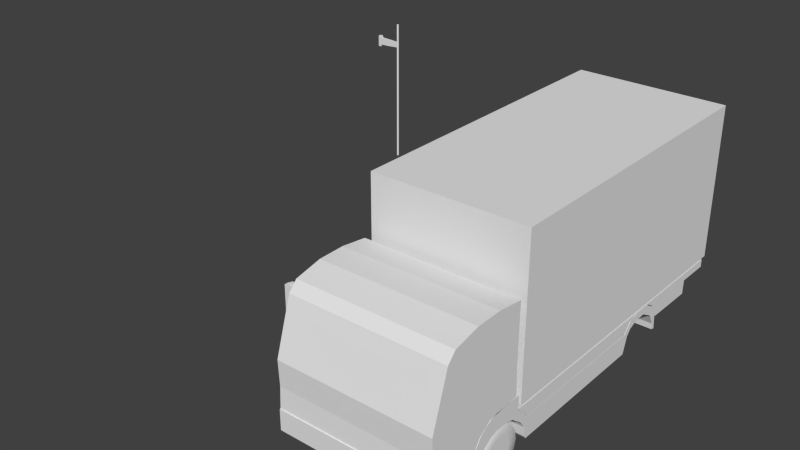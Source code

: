 # Source: truck.blend  (saved by Blender 2.75.0; exported with 4.5.12 LTS)
import bpy
from mathutils import Matrix  # noqa: F401  (used for matrix-valued properties, if any)

bpy.ops.wm.read_factory_settings(use_empty=True)
scene = bpy.context.scene
scene.name = 'Scene'

# ---- collections
col_collection_1 = bpy.data.collections.new('Collection 1'); scene.collection.children.link(col_collection_1)

# ---- materials (node trees are filled in below, after node groups)
mat_material = bpy.data.materials.new('Material')
mat_material.alpha_threshold = 0.0
mat_material.use_transparent_shadow = False
mat_material.roughness = 0.5
mat_material.line_color = (0.0, 0.0, 0.0, 1.0)

# ---- material node trees

# ---- world
world_world = bpy.data.worlds.new('World'); scene.world = world_world
world_world.color = (0.05088, 0.05088, 0.05088)
world_world.use_sun_shadow = False
world_world.sun_shadow_jitter_overblur = 0.0
world_world.cycles.sampling_method = 'MANUAL'
world_world.cycles.sample_map_resolution = 256

# ---- meshes
me_cube_007 = bpy.data.meshes.new('Cube.007')
me_cube_007.from_pydata([(-1.0, -1.0, -0.8517), (-1.0, -1.0, 0.9064), (-1.0, 1.0, -0.8517), (-1.0, 1.0, 0.9064), (1.0, -1.0, -0.8751), (1.0, -1.0, 0.8829), (1.0, 1.0, -0.8751), (1.0, 1.0, 0.8829), (-0.7082, 1.0, 0.9844), (0.7082, 1.0, 1.0), (0.7082, 1.0, -1.0), (-0.7082, 1.0, -0.9766), (0.7082, -1.0, 1.0), (-0.7082, -1.0, 0.9844), (-0.7082, -1.0, -0.9766), (0.7082, -1.0, -1.0)], [], [(1, 3, 2, 0), (9, 7, 6, 10), (7, 5, 4, 6), (13, 1, 0, 14), (15, 10, 6, 4), (13, 8, 3, 1), (5, 7, 9, 12), (12, 9, 8, 13), (0, 2, 11, 14), (14, 11, 10, 15), (5, 12, 15, 4), (12, 13, 14, 15), (3, 8, 11, 2), (8, 9, 10, 11)])
me_cube_007.use_remesh_preserve_volume = False
me_cube_007.use_remesh_preserve_attributes = False
me_cube_007.use_mirror_vertex_groups = False
me_cube_007.update()
me_cube_006 = bpy.data.meshes.new('Cube.006')
me_cube_006.from_pydata([(-1.0, -1.0, -0.8583), (-1.0, -1.0, 1.0), (-1.0, 1.0, -0.8583), (-1.0, 1.0, 1.0), (1.0, -1.0, -1.0), (1.0, -1.0, 1.0), (1.0, 1.0, -1.0), (1.0, 1.0, 1.0), (-1.241, -1.0, -1.0), (-1.392, -1.0, 0.5749), (-1.392, 1.0, 0.5749), (-1.241, 1.0, -1.0), (-1.221, -1.0, -2.088), (-1.601, -1.0, -1.93), (-1.601, 1.0, -2.001), (-1.221, 1.0, -2.088)], [], [(2, 0, 8, 11), (3, 7, 6, 2), (7, 5, 4, 6), (5, 1, 0, 4), (0, 2, 6, 4), (5, 7, 3, 1), (10, 11, 15, 14), (1, 3, 10, 9), (3, 2, 11, 10), (0, 1, 9, 8), (13, 14, 15, 12), (8, 9, 13, 12), (11, 8, 12, 15), (9, 10, 14, 13)])
me_cube_006.use_remesh_preserve_volume = False
me_cube_006.use_remesh_preserve_attributes = False
me_cube_006.use_mirror_vertex_groups = False
me_cube_006.update()
me_cube_004 = bpy.data.meshes.new('Cube.004')
me_cube_004.from_pydata([(-1.0, -1.0, -1.0), (-1.0, -1.0, 1.0), (-1.0, 1.0, -1.0), (-1.0, 1.0, 1.0), (0.7907, -1.0, -0.4432), (0.7907, -1.0, 0.4432), (0.7907, 1.0, -0.4432), (0.7907, 1.0, 0.4432), (-0.7612, 1.0, 1.0), (-0.7612, 1.0, -1.0), (-0.7612, -1.0, 1.0), (-0.7612, -1.0, -1.0), (-0.01512, 1.0, 0.5615), (-0.01512, -1.0, -0.5615), (-0.01512, 1.0, -0.5615), (-0.01512, -1.0, 0.5615), (-0.7164, 1.0, -0.6224), (-0.7164, -1.0, 0.6224), (-0.7164, 1.0, 0.6224), (-0.7164, -1.0, -0.6224)], [], [(1, 3, 2, 0), (12, 7, 6, 14), (7, 5, 4, 6), (10, 1, 0, 11), (13, 14, 6, 4), (10, 8, 3, 1), (17, 18, 8, 10), (0, 2, 9, 11), (17, 10, 11, 19), (3, 8, 9, 2), (5, 15, 13, 4), (5, 7, 12, 15), (19, 16, 14, 13), (18, 12, 14, 16), (8, 18, 16, 9), (11, 9, 16, 19), (15, 17, 19, 13), (15, 12, 18, 17)])
me_cube_004.use_remesh_preserve_volume = False
me_cube_004.use_remesh_preserve_attributes = False
me_cube_004.use_mirror_vertex_groups = False
me_cube_004.update()
me_cylinder_001 = bpy.data.meshes.new('Cylinder.001')
me_cylinder_001.from_pydata([(0.0, 1.0, -1.0), (0.0, 1.0, 1.0), (0.5, 0.866, -1.0), (0.5, 0.866, 1.0), (0.866, 0.5, -1.0), (0.866, 0.5, 1.0), (1.0, -4.371e-08, -1.0), (1.0, -4.371e-08, 1.0), (0.866, -0.5, -1.0), (0.866, -0.5, 1.0), (0.5, -0.866, -1.0), (0.5, -0.866, 1.0), (1.51e-07, -1.0, -1.0), (1.51e-07, -1.0, 1.0), (-0.5, -0.866, -1.0), (-0.5, -0.866, 1.0), (-0.866, -0.5, -1.0), (-0.866, -0.5, 1.0), (-1.0, -4.649e-07, -1.0), (-1.0, -4.649e-07, 1.0), (-0.866, 0.5, -1.0), (-0.866, 0.5, 1.0), (-0.5, 0.866, -1.0), (-0.5, 0.866, 1.0)], [], [(0, 1, 3, 2), (2, 3, 5, 4), (4, 5, 7, 6), (6, 7, 9, 8), (8, 9, 11, 10), (10, 11, 13, 12), (12, 13, 15, 14), (14, 15, 17, 16), (16, 17, 19, 18), (18, 19, 21, 20), (3, 1, 23, 21, 19, 17, 15, 13, 11, 9, 7, 5), (22, 23, 1, 0), (20, 21, 23, 22), (0, 2, 4, 6, 8, 10, 12, 14, 16, 18, 20, 22)])
me_cylinder_001.use_remesh_preserve_volume = False
me_cylinder_001.use_remesh_preserve_attributes = False
me_cylinder_001.use_mirror_vertex_groups = False
me_cylinder_001.update()
me_cylinder = bpy.data.meshes.new('Cylinder')
me_cylinder.from_pydata([(0.0, 1.0, 1.0), (0.3827, 0.9239, 1.0), (0.7071, 0.7071, 1.0), (0.9239, 0.3827, 1.0), (1.0, -4.371e-08, 1.0), (0.9239, -0.3827, 1.0), (0.7071, -0.7071, 1.0), (0.3827, -0.9239, 1.0), (1.51e-07, -1.0, 1.0), (-0.3827, -0.9239, 1.0), (-0.7071, -0.7071, 1.0), (-0.9239, -0.3827, 1.0), (-1.0, 1.192e-08, 1.0), (-0.9239, 0.3827, 1.0), (-0.7071, 0.7071, 1.0), (-0.3827, 0.9239, 1.0), (0.2219, 0.5357, 1.0), (1.565e-08, 0.5798, 1.0), (0.41, 0.41, 1.0), (0.5357, 0.2219, 1.0), (0.5798, -2.065e-08, 1.0), (0.5357, -0.2219, 1.0), (0.41, -0.41, 1.0), (0.2219, -0.5357, 1.0), (1.032e-07, -0.5798, 1.0), (-0.2219, -0.5357, 1.0), (-0.41, -0.41, 1.0), (-0.5357, -0.2219, 1.0), (-0.5798, 1.161e-08, 1.0), (-0.5357, 0.2219, 1.0), (-0.41, 0.41, 1.0), (-0.2219, 0.5357, 1.0), (0.0, 1.0, -1.0), (0.3827, 0.9239, -1.0), (0.7071, 0.7071, -1.0), (0.9239, 0.3827, -1.0), (1.0, -4.371e-08, -1.0), (0.9239, -0.3827, -1.0), (0.7071, -0.7071, -1.0), (0.3827, -0.9239, -1.0), (1.51e-07, -1.0, -1.0), (-0.3827, -0.9239, -1.0), (-0.7071, -0.7071, -1.0), (-0.9239, -0.3827, -1.0), (-1.0, 1.192e-08, -1.0), (-0.9239, 0.3827, -1.0), (-0.7071, 0.7071, -1.0), (-0.3827, 0.9239, -1.0), (0.0, 1.0, 0.0), (0.3827, 0.9239, 0.0), (0.7071, 0.7071, 0.0), (0.9239, 0.3827, 0.0), (1.0, -4.371e-08, 0.0), (0.9239, -0.3827, 0.0), (0.7071, -0.7071, 0.0), (0.3827, -0.9239, 0.0), (1.51e-07, -1.0, 0.0), (-0.3827, -0.9239, 0.0), (-0.7071, -0.7071, 0.0), (-0.9239, -0.3827, 0.0), (-1.0, 1.192e-08, 0.0), (-0.9239, 0.3827, 0.0), (-0.7071, 0.7071, 0.0), (-0.3827, 0.9239, 0.0), (0.2219, 0.5357, -1.0), (1.565e-08, 0.5798, -1.0), (0.41, 0.41, -1.0), (0.5357, 0.2219, -1.0), (0.5798, -2.065e-08, -1.0), (0.5357, -0.2219, -1.0), (0.41, -0.41, -1.0), (0.2219, -0.5357, -1.0), (1.032e-07, -0.5798, -1.0), (-0.2219, -0.5357, -1.0), (-0.41, -0.41, -1.0), (-0.5357, -0.2219, -1.0), (-0.5798, 1.161e-08, -1.0), (-0.5357, 0.2219, -1.0), (-0.41, 0.41, -1.0), (-0.2219, 0.5357, -1.0)], [], [(48, 0, 1, 49), (49, 1, 2, 50), (50, 2, 3, 51), (51, 3, 4, 52), (52, 4, 5, 53), (53, 5, 6, 54), (54, 6, 7, 55), (55, 7, 8, 56), (56, 8, 9, 57), (57, 9, 10, 58), (58, 10, 11, 59), (59, 11, 12, 60), (60, 12, 13, 61), (61, 13, 14, 62), (3, 2, 18, 19), (63, 15, 0, 48), (62, 14, 15, 63), (11, 10, 26, 27), (4, 3, 19, 20), (12, 11, 27, 28), (5, 4, 20, 21), (13, 12, 28, 29), (6, 5, 21, 22), (14, 13, 29, 30), (7, 6, 22, 23), (1, 0, 17, 16), (15, 14, 30, 31), (8, 7, 23, 24), (0, 15, 31, 17), (9, 8, 24, 25), (2, 1, 16, 18), (10, 9, 25, 26), (48, 49, 33, 32), (49, 50, 34, 33), (50, 51, 35, 34), (51, 52, 36, 35), (52, 53, 37, 36), (53, 54, 38, 37), (54, 55, 39, 38), (55, 56, 40, 39), (56, 57, 41, 40), (57, 58, 42, 41), (58, 59, 43, 42), (59, 60, 44, 43), (60, 61, 45, 44), (61, 62, 46, 45), (35, 67, 66, 34), (63, 48, 32, 47), (62, 63, 47, 46), (43, 75, 74, 42), (36, 68, 67, 35), (44, 76, 75, 43), (37, 69, 68, 36), (45, 77, 76, 44), (38, 70, 69, 37), (46, 78, 77, 45), (39, 71, 70, 38), (33, 64, 65, 32), (47, 79, 78, 46), (40, 72, 71, 39), (32, 65, 79, 47), (41, 73, 72, 40), (34, 66, 64, 33), (42, 74, 73, 41), (64, 66, 67, 68, 69, 70, 71, 72, 73, 74, 75, 76, 77, 78, 79, 65), (16, 17, 31, 30, 29, 28, 27, 26, 25, 24, 23, 22, 21, 20, 19, 18)])
me_cylinder.polygons.foreach_set('use_smooth', [True] * 66)
me_cylinder.use_remesh_preserve_volume = False
me_cylinder.use_remesh_preserve_attributes = False
me_cylinder.use_mirror_vertex_groups = False
me_cylinder.update()
me_cube_003 = bpy.data.meshes.new('Cube.003')
me_cube_003.from_pydata([(1.0, 1.0, -1.0), (1.0, -1.17, -1.208), (1.0, 1.0, 1.0), (1.0, -0.8304, 1.046), (1.788e-07, 1.0, -1.0), (0.0, -1.17, -1.208), (2.384e-07, 1.0, 1.0), (-5.364e-07, -0.8304, 1.046), (1.0, 1.004, 1.579), (1.0, -0.657, 1.44), (2.391e-07, 1.004, 1.579), (-5.357e-07, -0.657, 1.44), (1.0, 0.4992, -0.5871), (1.0, -0.6295, -1.112), (1.0, 0.5403, 0.8948), (1.0, -0.6455, 0.8165), (-1.987e-08, 0.5403, 0.8948), (-2.782e-07, -0.6455, 0.8165), (5.96e-08, -0.6295, -1.112), (1.192e-07, 0.4992, -0.5871), (1.0, 0.4503, 1.72), (1.0, -0.1033, 1.701), (-1.914e-08, 0.4503, 1.72), (-2.774e-07, -0.1033, 1.701), (1.0, -0.4213, -2.235), (1.0, -1.144, -2.305), (1.0, 1.025, -2.15), (1.712e-07, 1.025, -2.15), (-7.634e-09, -1.144, -2.305), (1.116e-07, 0.3019, -2.273), (1.0, 0.3019, -2.273), (5.197e-08, -0.4213, -2.235), (1.0, -0.1291, -3.179), (1.0, -1.166, -3.222), (-1.313e-08, -1.166, -3.222), (1.0, 0.04457, -2.641), (4.647e-08, -0.1291, -3.179), (1.061e-07, 0.04457, -2.641), (0.8739, 1.0, -1.0), (0.8739, -1.17, -1.208), (0.8127, 1.0, 1.0), (0.8127, -0.8304, 1.046), (0.8902, 1.004, 1.579), (0.8902, -0.657, 1.44), (0.8902, 0.4503, 1.72), (0.8902, -0.1033, 1.701), (0.8902, 1.025, -2.15), (0.8902, -1.144, -2.305), (0.8902, 0.3019, -2.273), (0.8902, -1.166, -3.222), (0.8902, 0.04457, -2.641), (0.8902, -0.1291, -3.179)], [], [(13, 15, 3, 1), (40, 38, 4, 6), (39, 41, 7, 5), (17, 7, 11, 23), (38, 0, 26, 46), (45, 23, 11, 43), (40, 6, 10, 42), (41, 3, 9, 43), (14, 2, 8, 20), (3, 15, 21, 9), (15, 14, 20, 21), (42, 10, 22, 44), (44, 22, 23, 45), (5, 18, 31, 28), (12, 13, 24, 30), (6, 16, 22, 10), (16, 17, 23, 22), (0, 2, 14, 12), (12, 14, 15, 13), (28, 31, 36, 34), (46, 48, 29, 27), (48, 30, 35, 50), (13, 1, 25, 24), (19, 4, 27, 29), (0, 12, 30, 26), (18, 19, 29, 31), (39, 5, 28, 47), (51, 49, 34, 36), (50, 51, 36, 37), (47, 28, 34, 49), (24, 25, 33, 32), (31, 29, 37, 36), (30, 24, 32, 35), (25, 47, 49, 33), (35, 32, 51, 50), (32, 33, 49, 51), (1, 39, 47, 25), (29, 48, 50, 37), (26, 30, 48, 46), (20, 44, 45, 21), (8, 42, 44, 20), (7, 41, 43, 11), (2, 40, 42, 8), (21, 45, 43, 9), (4, 38, 46, 27), (1, 3, 41, 39), (2, 0, 38, 40)])
me_cube_003.materials.append(mat_material)
me_cube_003.use_remesh_preserve_volume = False
me_cube_003.use_remesh_preserve_attributes = False
me_cube_003.use_mirror_vertex_groups = False
me_cube_003.update()
me_cube_002 = bpy.data.meshes.new('Cube.002')
me_cube_002.from_pydata([(1.0, 0.9426, 0.1382), (1.0, -1.034, 0.2781), (1.0, 0.9664, 0.1113), (1.0, -1.034, 1.078), (1.788e-07, 0.9426, 0.1382), (0.0, -1.034, 0.2781), (2.384e-07, 0.9664, 0.1113), (-5.364e-07, -1.034, 1.078), (1.0, 0.7449, 1.13), (1.0, 0.7449, 1.41), (1.526e-07, 0.7449, 1.41), (1.59e-07, 0.7449, 1.13), (1.0, 0.6232, 0.1212), (1.0, 0.6232, 0.8975), (1.054e-07, 0.6232, 0.8975), (1.481e-07, 0.6232, 0.1212), (1.536e-07, 0.6841, 0.9842), (1.0, 0.6841, 0.9842), (1.0, 0.6841, 1.342), (1.29e-07, 0.6841, 1.342), (1.0, -0.3014, 0.08467), (1.0, -0.3014, 0.9249), (-2.528e-07, -0.3014, 0.9249), (6.547e-08, -0.3014, 0.08467), (1.0, 0.6536, 0.7578), (1.0, 0.6536, 1.12), (1.172e-07, 0.6536, 1.12), (1.508e-07, 0.6536, 0.7578), (1.656e-07, 0.8188, 1.141), (1.722e-07, 0.8926, 0.8788), (1.0, 0.8926, 0.8788), (1.0, 0.8188, 1.141), (1.0, 0.8926, 1.256), (1.0, 0.8188, 1.41), (2.098e-07, 0.8926, 1.256), (1.812e-07, 0.8188, 1.41), (1.744e-07, 0.9093, 0.7516), (1.766e-07, 0.9392, 0.3851), (1.0, 0.9392, 0.3851), (1.0, 0.9093, 0.7516), (1.0, 0.9577, 0.7038), (1.0, 0.9304, 1.057), (2.289e-07, 0.9577, 0.7038), (2.194e-07, 0.9304, 1.057), (1.689e-07, 0.8557, 1.01), (1.0, 0.8557, 1.01), (1.0, 0.8557, 1.402), (1.955e-07, 0.8557, 1.402), (1.0, -0.3142, 0.2008), (1.0, -0.3142, 1.055), (-2.577e-07, -0.3142, 1.055), (6.432e-08, -0.3142, 0.2008), (1.0, -0.3779, 1.02), (1.0, -0.3777, 1.392), (-2.802e-07, -0.3777, 1.392), (5.912e-08, -0.3779, 1.02), (6.086e-08, -0.3529, 0.866), (6.259e-08, -0.3335, 0.7153), (1.0, -0.3335, 0.7153), (1.0, -0.3529, 0.866), (1.0, -0.3335, 1.209), (1.0, -0.3529, 1.301), (-2.652e-07, -0.3335, 1.209), (-2.727e-07, -0.3529, 1.301), (6.345e-08, -0.3239, 0.5964), (1.0, -0.3239, 0.5964), (1.0, -0.3239, 1.161), (-2.615e-07, -0.3239, 1.161), (1.0, -0.7268, 0.2904), (1.0, -0.7267, 1.096), (-4.166e-07, -0.7267, 1.096), (2.766e-08, -0.7268, 0.2904), (5.882e-08, -0.3813, 1.018), (1.0, -0.3813, 1.018), (1.0, -0.3811, 1.99), (-2.816e-07, -0.3811, 1.99), (1.0, -0.4245, 1.246), (1.0, -0.4677, 1.317), (1.0, -0.5109, 1.319), (1.0, -0.5541, 1.308), (1.0, -0.5973, 1.223), (1.0, -0.6405, 1.026), (1.0, -0.6818, 0.225), (1.0, -0.4243, 1.987), (1.0, -0.4675, 1.995), (1.0, -0.5107, 1.974), (1.0, -0.5539, 1.97), (1.0, -0.5971, 1.903), (1.0, -0.6403, 1.76), (1.0, -0.6727, 1.593), (-2.984e-07, -0.4243, 1.987), (-3.153e-07, -0.4675, 1.995), (-3.322e-07, -0.5107, 1.974), (-3.491e-07, -0.5539, 1.97), (-3.659e-07, -0.5971, 1.903), (-3.828e-07, -0.6403, 1.76), (-3.997e-07, -0.6727, 1.593), (3.156e-08, -0.6818, 0.225), (3.545e-08, -0.6405, 1.026), (3.935e-08, -0.5973, 1.223), (4.324e-08, -0.5541, 1.308), (4.714e-08, -0.5109, 1.319), (5.103e-08, -0.4677, 1.317), (5.493e-08, -0.4245, 1.246), (1.0, -0.6998, 0.2403), (1.0, -0.6997, 1.345), (-4.081e-07, -0.6997, 1.345), (2.961e-08, -0.6998, 0.2403), (1.0, -0.6611, 0.8757), (1.0, -0.6565, 1.677), (-3.913e-07, -0.6565, 1.677), (3.35e-08, -0.6611, 0.8757)], [], [(68, 69, 3, 1), (2, 0, 4, 6), (1, 3, 7, 5), (69, 70, 7, 3), (68, 1, 5, 71), (31, 8, 11, 28), (33, 35, 10, 9), (31, 33, 9, 8), (24, 12, 15, 27), (25, 26, 14, 13), (24, 25, 13, 12), (8, 9, 18, 17), (9, 10, 19, 18), (8, 17, 16, 11), (12, 20, 23, 15), (13, 14, 22, 21), (12, 13, 21, 20), (17, 18, 25, 24), (18, 19, 26, 25), (17, 24, 27, 16), (39, 41, 32, 30), (45, 46, 33, 31), (41, 43, 34, 32), (46, 47, 35, 33), (39, 30, 29, 36), (45, 31, 28, 44), (0, 38, 37, 4), (38, 39, 36, 37), (2, 6, 42, 40), (40, 42, 43, 41), (0, 2, 40, 38), (38, 40, 41, 39), (30, 45, 44, 29), (32, 34, 47, 46), (30, 32, 46, 45), (20, 48, 51, 23), (21, 22, 50, 49), (20, 21, 49, 48), (59, 52, 55, 56), (61, 63, 54, 53), (59, 61, 53, 52), (65, 66, 60, 58), (58, 60, 61, 59), (66, 67, 62, 60), (60, 62, 63, 61), (65, 58, 57, 64), (58, 59, 56, 57), (48, 65, 64, 51), (49, 50, 67, 66), (48, 49, 66, 65), (104, 68, 71, 107), (105, 106, 70, 69), (104, 105, 69, 68), (52, 53, 74, 73), (53, 54, 75, 74), (52, 73, 72, 55), (73, 74, 83, 76), (76, 83, 84, 77), (77, 84, 85, 78), (78, 85, 86, 79), (79, 86, 87, 80), (80, 87, 88, 81), (108, 109, 89, 82), (74, 75, 90, 83), (83, 90, 91, 84), (84, 91, 92, 85), (85, 92, 93, 86), (86, 93, 94, 87), (87, 94, 95, 88), (109, 110, 96, 89), (73, 76, 103, 72), (76, 77, 102, 103), (77, 78, 101, 102), (78, 79, 100, 101), (79, 80, 99, 100), (80, 81, 98, 99), (108, 82, 97, 111), (82, 89, 105, 104), (89, 96, 106, 105), (82, 104, 107, 97), (81, 108, 111, 98), (88, 95, 110, 109), (81, 88, 109, 108)])
me_cube_002.materials.append(mat_material)
me_cube_002.use_remesh_preserve_volume = False
me_cube_002.use_remesh_preserve_attributes = False
me_cube_002.use_mirror_vertex_groups = False
me_cube_002.update()
me_cube_001 = bpy.data.meshes.new('Cube.001')
me_cube_001.from_pydata([(1.0, 0.9664, 0.5997), (1.0, -1.022, 0.8371), (1.0, 0.9664, 0.8975), (1.0, -1.022, 0.9212), (1.788e-07, 0.9664, 0.5997), (0.0, -1.022, 0.8371), (2.384e-07, 0.9664, 0.8975), (-5.364e-07, -1.022, 0.9212), (1.0, 0.7449, 0.5997), (1.0, 0.7449, 0.8975), (1.526e-07, 0.7449, 0.8975), (1.59e-07, 0.7449, 0.5997), (1.0, 0.03236, 0.3623), (1.0, 0.03236, 0.8975), (-1.235e-07, 0.03236, 0.8975), (9.53e-08, 0.03237, 0.3623), (1.0, -0.9383, 0.3742), (1.0, -0.9363, 0.8975), (-4.988e-07, -0.9363, 0.8975), (8.696e-09, -0.9383, 0.3742), (1.579e-07, 0.7418, 0.04329), (1.0, 0.7418, 0.04329), (1.0, 0.7324, 0.8975), (1.477e-07, 0.7324, 0.8975), (1.0, 0.3992, 0.07093), (1.0, 0.3945, 0.8975), (1.214e-08, 0.3945, 0.8975), (1.266e-07, 0.3992, 0.07093), (1.0, 0.3468, 0.6552), (1.0, 0.2944, 0.841), (1.0, 0.242, 0.8689), (1.0, 0.1896, 0.8693), (1.0, 0.1372, 0.8629), (1.0, 0.08478, 0.7465), (1.0, 0.3428, 0.8975), (1.0, 0.291, 0.8975), (1.0, 0.2393, 0.8975), (1.0, 0.1876, 0.8975), (1.0, 0.1358, 0.8975), (1.0, 0.0841, 0.8975), (-7.231e-09, 0.3428, 0.8975), (-2.66e-08, 0.291, 0.8975), (-4.597e-08, 0.2393, 0.8975), (-6.535e-08, 0.1876, 0.8975), (-8.472e-08, 0.1358, 0.8975), (-1.041e-07, 0.0841, 0.8975), (9.977e-08, 0.08478, 0.7465), (1.042e-07, 0.1372, 0.8629), (1.087e-07, 0.1896, 0.8693), (1.132e-07, 0.242, 0.8689), (1.177e-07, 0.2944, 0.841), (1.221e-07, 0.3468, 0.6552), (1.0, -0.9859, 0.7124), (1.0, -0.985, 0.8975), (-5.176e-07, -0.985, 0.8975), (4.348e-09, -0.9859, 0.7124), (6.522e-09, -0.9621, 0.5983), (1.0, -0.9621, 0.5983), (1.0, -0.9606, 0.8975), (-5.082e-07, -0.9606, 0.8975)], [], [(52, 53, 3, 1), (2, 0, 4, 6), (1, 3, 7, 5), (53, 54, 7, 3), (52, 1, 5, 55), (0, 8, 11, 4), (2, 6, 10, 9), (0, 2, 9, 8), (33, 12, 15, 46), (39, 45, 14, 13), (33, 39, 13, 12), (12, 16, 19, 15), (13, 14, 18, 17), (12, 13, 17, 16), (8, 9, 22, 21), (9, 10, 23, 22), (8, 21, 20, 11), (21, 22, 25, 24), (22, 23, 26, 25), (21, 24, 27, 20), (24, 25, 34, 28), (28, 34, 35, 29), (29, 35, 36, 30), (30, 36, 37, 31), (31, 37, 38, 32), (32, 38, 39, 33), (25, 26, 40, 34), (34, 40, 41, 35), (35, 41, 42, 36), (36, 42, 43, 37), (37, 43, 44, 38), (38, 44, 45, 39), (24, 28, 51, 27), (28, 29, 50, 51), (29, 30, 49, 50), (30, 31, 48, 49), (31, 32, 47, 48), (32, 33, 46, 47), (57, 52, 55, 56), (58, 59, 54, 53), (57, 58, 53, 52), (16, 17, 58, 57), (17, 18, 59, 58), (16, 57, 56, 19)])
me_cube_001.materials.append(mat_material)
me_cube_001.use_remesh_preserve_volume = False
me_cube_001.use_remesh_preserve_attributes = False
me_cube_001.use_mirror_vertex_groups = False
me_cube_001.update()
me_cube = bpy.data.meshes.new('Cube')
me_cube.from_pydata([(1.0, 1.0, -1.0), (1.0, -1.0, -1.0), (1.0, 1.0, 1.0), (1.0, -1.0, 1.0), (1.788e-07, 1.0, -1.0), (0.0, -1.0, -1.0), (2.384e-07, 1.0, 1.0), (-5.364e-07, -1.0, 1.0)], [], [(0, 2, 3, 1), (2, 0, 4, 6), (1, 3, 7, 5), (2, 6, 7, 3), (0, 1, 5, 4)])
me_cube.materials.append(mat_material)
me_cube.use_remesh_preserve_volume = False
me_cube.use_remesh_preserve_attributes = False
me_cube.use_mirror_vertex_groups = False
me_cube.update()

# ---- objects
ob_cube_006 = bpy.data.objects.new('Cube.006', me_cube_007)
ob_cube_005 = bpy.data.objects.new('Cube.005', me_cube_006)
ob_cube_004 = bpy.data.objects.new('Cube.004', me_cube_004)
ob_cylinder_001 = bpy.data.objects.new('Cylinder.001', me_cylinder_001)
ob_cylinder = bpy.data.objects.new('Cylinder', me_cylinder)
ob_cube_003 = bpy.data.objects.new('Cube.003', me_cube_003)
ob_cube_002 = bpy.data.objects.new('Cube.002', me_cube_002)
ob_cube_001 = bpy.data.objects.new('Cube.001', me_cube_001)
ob_cube = bpy.data.objects.new('Cube', me_cube)

# ---- transforms, parenting, visibility, modifiers, constraints
ob_cube_006.location = (-4.609, -4.254, 2.045)
ob_cube_006.scale = (0.08959, 0.02278, 0.1943)
ob_cube_006.lineart.crease_threshold = 0.0
ob_cube_005.location = (-4.521, -4.254, 2.265)
ob_cube_005.scale = (0.06933, 0.008292, 0.01486)
ob_cube_005.lineart.crease_threshold = 0.0
ob_cube_004.location = (-7.997, 1.417, 2.914)
ob_cube_004.scale = (0.2061, 0.02215, 0.08628)
ob_cube_004.lineart.crease_threshold = 0.0
ob_cylinder_001.location = (-7.816, 1.409, 2.133)
ob_cylinder_001.scale = (0.01673, 0.01673, 1.119)
ob_cylinder_001.lineart.crease_threshold = 0.0
ob_cylinder.location = (-2.451, -3.435, 0.5647)
ob_cylinder.rotation_euler = (-0.0, 1.571, 0.0)
ob_cylinder.scale = (0.3477, 0.3477, 0.129)
ob_cylinder.lineart.crease_threshold = 0.0
ob_cube_003.location = (-3.372, -3.88, 1.924)
ob_cube_003.scale = (1.087, 0.6781, 0.3311)
ob_cube_003.lock_rotations_4d = False
ob_cube_003.empty_display_type = 'ARROWS'
ob_cube_003.lineart.crease_threshold = 0.0
_m = ob_cube_003.modifiers.new('Mirror', 'MIRROR')
ob_cube_002.location = (-3.372, -2.229, 0.4674)
ob_cube_002.scale = (1.087, 2.374, 0.3678)
ob_cube_002.lock_rotations_4d = False
ob_cube_002.empty_display_type = 'ARROWS'
ob_cube_002.lineart.crease_threshold = 0.0
_m = ob_cube_002.modifiers.new('Mirror', 'MIRROR')
ob_cube_001.location = (-3.372, -0.8338, 0.6724)
ob_cube_001.scale = (1.087, 2.246, 0.3678)
ob_cube_001.lock_rotations_4d = False
ob_cube_001.empty_display_type = 'ARROWS'
ob_cube_001.lineart.crease_threshold = 0.0
_m = ob_cube_001.modifiers.new('Mirror', 'MIRROR')
ob_cube.location = (-3.372, -0.8338, 2.139)
ob_cube.scale = (1.087, 2.246, 1.111)
ob_cube.lock_rotations_4d = False
ob_cube.empty_display_type = 'ARROWS'
ob_cube.lineart.crease_threshold = 0.0
_m = ob_cube.modifiers.new('Mirror', 'MIRROR')

# ---- collection membership
col_collection_1.objects.link(ob_cube_006)
col_collection_1.objects.link(ob_cube_005)
col_collection_1.objects.link(ob_cube_004)
col_collection_1.objects.link(ob_cylinder_001)
col_collection_1.objects.link(ob_cylinder)
col_collection_1.objects.link(ob_cube_003)
col_collection_1.objects.link(ob_cube_002)
col_collection_1.objects.link(ob_cube_001)
col_collection_1.objects.link(ob_cube)

# ---- scene / render settings (as saved in the file)
scene.frame_start = 1; scene.frame_end = 250; scene.frame_set(1)
scene.render.engine = 'BLENDER_EEVEE_NEXT'
scene.render.resolution_percentage = 50
scene.render.dither_intensity = 0.0
scene.cycles.use_denoising = False
scene.cycles.samples = 10
scene.cycles.sampling_pattern = 'TABULATED_SOBOL'
scene.cycles.light_sampling_threshold = 0.0
scene.cycles.use_adaptive_sampling = False
scene.cycles.use_light_tree = False
scene.cycles.blur_glossy = 0.0
scene.cycles.pixel_filter_type = 'GAUSSIAN'
scene.cycles.sample_clamp_indirect = 0.0
scene.view_settings.view_transform = 'Standard'
bpy.context.view_layer.update()

# ---- added for rendering (the .blend has no active camera and no usable light): camera, sun
cam_auto = bpy.data.cameras.new('AutoCamera')
cam_auto.lens = 50.0
cam_auto.sensor_width = 36.0
cam_auto.clip_end = 1000.0
ob_auto_camera = bpy.data.objects.new('AutoCamera', cam_auto)
scene.collection.objects.link(ob_auto_camera)
ob_auto_camera.location = (3.11983, -11.659, 8.42569)
ob_auto_camera.rotation_euler = (1.09748, -7.21219e-08, 0.694738)
scene.camera = ob_auto_camera
light_auto_sun = bpy.data.lights.new('AutoSun', 'SUN')
light_auto_sun.energy = 3.0
light_auto_sun.angle = 0.0523599
ob_auto_sun = bpy.data.objects.new('AutoSun', light_auto_sun)
scene.collection.objects.link(ob_auto_sun)
ob_auto_sun.rotation_euler = (0.872665, 0.174533, 0.523599)
bpy.context.view_layer.update()
